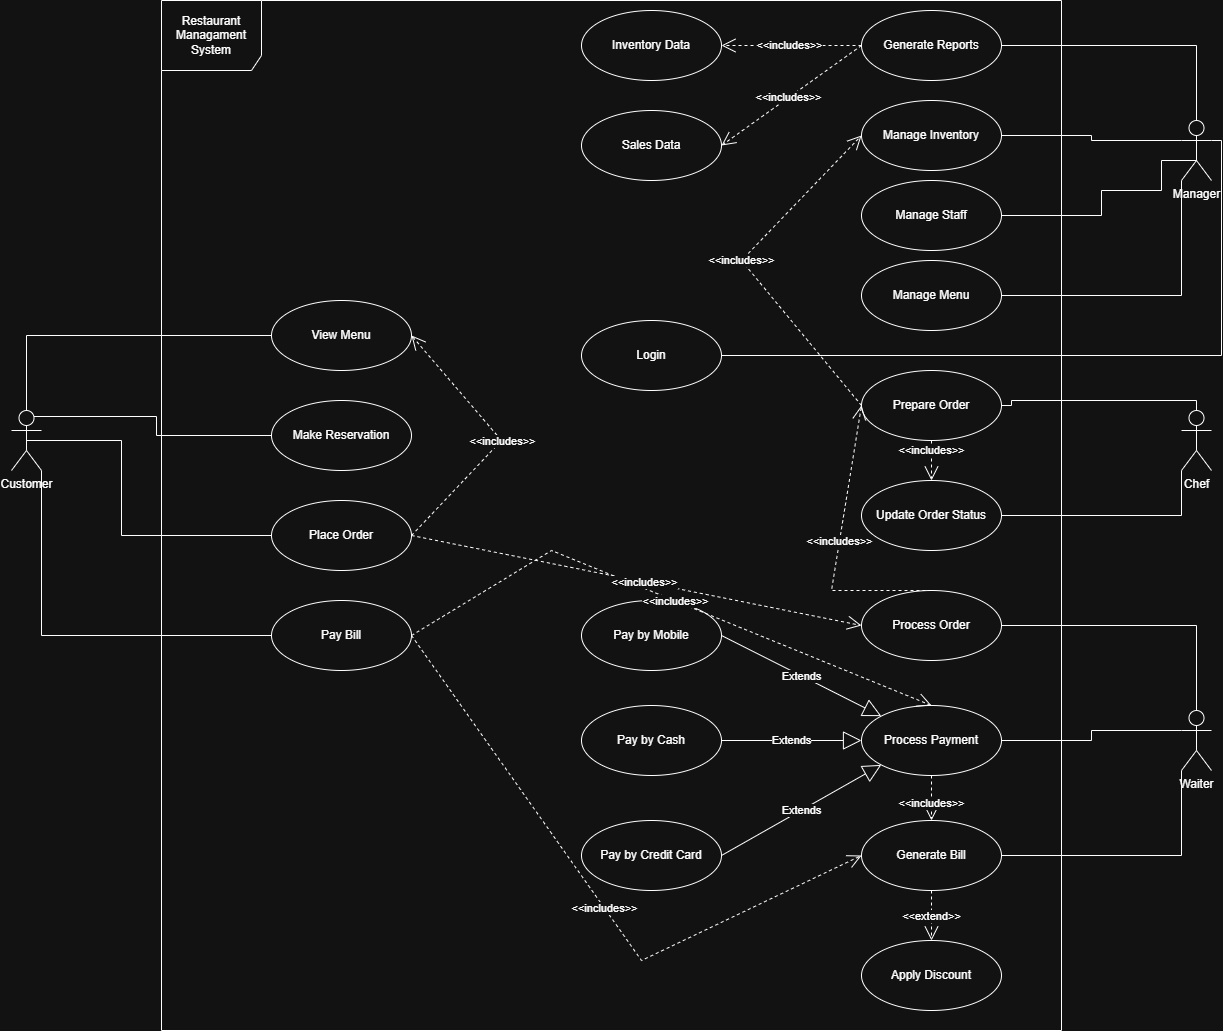

The diagram above was exported from draw.io. Its source (the exported page's mxGraphModel, read from the mxfile embedded in the PNG):
<mxGraphModel dx="2562" dy="1054" grid="1" gridSize="10" guides="1" tooltips="1" connect="1" arrows="1" fold="1" page="1" pageScale="1" pageWidth="1654" pageHeight="1169" math="0" shadow="0">
  <root>
    <mxCell id="0" />
    <mxCell id="1" parent="0" />
    <mxCell id="5Efact_sCxgmo1l77knO-1" parent="1" style="shape=umlFrame;whiteSpace=wrap;html=1;pointerEvents=0;width=100;height=70;" value="Restaurant Managament System" vertex="1">
      <mxGeometry height="1030" width="900" x="470" y="70" as="geometry" />
    </mxCell>
    <mxCell id="5Efact_sCxgmo1l77knO-3" parent="1" style="shape=umlActor;verticalLabelPosition=bottom;verticalAlign=top;html=1;" value="Customer" vertex="1">
      <mxGeometry height="60" width="30" x="320" y="480" as="geometry" />
    </mxCell>
    <mxCell id="5Efact_sCxgmo1l77knO-4" parent="1" style="shape=umlActor;verticalLabelPosition=bottom;verticalAlign=top;html=1;" value="Manager" vertex="1">
      <mxGeometry height="60" width="30" x="1490" y="190" as="geometry" />
    </mxCell>
    <mxCell id="5Efact_sCxgmo1l77knO-5" parent="1" style="shape=umlActor;verticalLabelPosition=bottom;verticalAlign=top;html=1;" value="Chef" vertex="1">
      <mxGeometry height="60" width="30" x="1490" y="480" as="geometry" />
    </mxCell>
    <mxCell id="5Efact_sCxgmo1l77knO-6" parent="1" style="shape=umlActor;verticalLabelPosition=bottom;verticalAlign=top;html=1;" value="Waiter" vertex="1">
      <mxGeometry height="60" width="30" x="1490" y="780" as="geometry" />
    </mxCell>
    <mxCell id="5Efact_sCxgmo1l77knO-7" parent="1" style="ellipse;whiteSpace=wrap;html=1;" value="View Menu" vertex="1">
      <mxGeometry height="70" width="140" x="580" y="370" as="geometry" />
    </mxCell>
    <mxCell id="5Efact_sCxgmo1l77knO-8" parent="1" style="ellipse;whiteSpace=wrap;html=1;" value="Make Reservation" vertex="1">
      <mxGeometry height="70" width="140" x="580" y="470" as="geometry" />
    </mxCell>
    <mxCell id="5Efact_sCxgmo1l77knO-9" parent="1" style="ellipse;whiteSpace=wrap;html=1;" value="Place Order" vertex="1">
      <mxGeometry height="70" width="140" x="580" y="570" as="geometry" />
    </mxCell>
    <mxCell id="5Efact_sCxgmo1l77knO-10" parent="1" style="ellipse;whiteSpace=wrap;html=1;" value="Pay Bill" vertex="1">
      <mxGeometry height="70" width="140" x="580" y="670" as="geometry" />
    </mxCell>
    <mxCell id="5Efact_sCxgmo1l77knO-11" parent="1" style="ellipse;whiteSpace=wrap;html=1;" value="Process Order" vertex="1">
      <mxGeometry height="70" width="140" x="1170" y="660" as="geometry" />
    </mxCell>
    <mxCell id="5Efact_sCxgmo1l77knO-12" parent="1" style="ellipse;whiteSpace=wrap;html=1;" value="Generate Bill" vertex="1">
      <mxGeometry height="70" width="140" x="1170" y="890" as="geometry" />
    </mxCell>
    <mxCell id="5Efact_sCxgmo1l77knO-13" parent="1" style="ellipse;whiteSpace=wrap;html=1;" value="Process Payment" vertex="1">
      <mxGeometry height="70" width="140" x="1170" y="775" as="geometry" />
    </mxCell>
    <mxCell id="5Efact_sCxgmo1l77knO-14" parent="1" style="ellipse;whiteSpace=wrap;html=1;movable=1;resizable=1;rotatable=1;deletable=1;editable=1;locked=0;connectable=1;" value="Prepare Order" vertex="1">
      <mxGeometry height="70" width="140" x="1170" y="440" as="geometry" />
    </mxCell>
    <mxCell id="5Efact_sCxgmo1l77knO-15" parent="1" style="ellipse;whiteSpace=wrap;html=1;" value="Update Order Status" vertex="1">
      <mxGeometry height="70" width="140" x="1170" y="550" as="geometry" />
    </mxCell>
    <mxCell id="5Efact_sCxgmo1l77knO-16" parent="1" style="ellipse;whiteSpace=wrap;html=1;movable=1;resizable=1;rotatable=1;deletable=1;editable=1;locked=0;connectable=1;" value="Manage Menu" vertex="1">
      <mxGeometry height="70" width="140" x="1170" y="330" as="geometry" />
    </mxCell>
    <mxCell id="5Efact_sCxgmo1l77knO-17" parent="1" style="ellipse;whiteSpace=wrap;html=1;movable=1;resizable=1;rotatable=1;deletable=1;editable=1;locked=0;connectable=1;" value="Manage Inventory" vertex="1">
      <mxGeometry height="70" width="140" x="1170" y="170" as="geometry" />
    </mxCell>
    <mxCell id="5Efact_sCxgmo1l77knO-18" parent="1" style="ellipse;whiteSpace=wrap;html=1;movable=1;resizable=1;rotatable=1;deletable=1;editable=1;locked=0;connectable=1;" value="Manage Staff" vertex="1">
      <mxGeometry height="70" width="140" x="1170" y="250" as="geometry" />
    </mxCell>
    <mxCell id="5Efact_sCxgmo1l77knO-19" parent="1" style="ellipse;whiteSpace=wrap;html=1;movable=1;resizable=1;rotatable=1;deletable=1;editable=1;locked=0;connectable=1;" value="Generate Reports" vertex="1">
      <mxGeometry height="70" width="140" x="1170" y="80" as="geometry" />
    </mxCell>
    <mxCell id="5Efact_sCxgmo1l77knO-20" parent="1" style="ellipse;whiteSpace=wrap;html=1;" value="Pay by Cash" vertex="1">
      <mxGeometry height="70" width="140" x="890" y="775" as="geometry" />
    </mxCell>
    <mxCell id="5Efact_sCxgmo1l77knO-21" parent="1" style="ellipse;whiteSpace=wrap;html=1;" value="Pay by Credit Card" vertex="1">
      <mxGeometry height="70" width="140" x="890" y="890" as="geometry" />
    </mxCell>
    <mxCell id="5Efact_sCxgmo1l77knO-22" parent="1" style="ellipse;whiteSpace=wrap;html=1;" value="Pay by Mobile" vertex="1">
      <mxGeometry height="70" width="140" x="890" y="670" as="geometry" />
    </mxCell>
    <mxCell id="5Efact_sCxgmo1l77knO-24" edge="1" parent="1" source="5Efact_sCxgmo1l77knO-3" style="endArrow=none;html=1;edgeStyle=orthogonalEdgeStyle;rounded=0;exitX=0.5;exitY=0;exitDx=0;exitDy=0;exitPerimeter=0;entryX=0;entryY=0.5;entryDx=0;entryDy=0;" target="5Efact_sCxgmo1l77knO-7" value="">
      <mxGeometry relative="1" as="geometry">
        <mxPoint x="370" y="540" as="sourcePoint" />
        <mxPoint x="530" y="540" as="targetPoint" />
      </mxGeometry>
    </mxCell>
    <mxCell id="5Efact_sCxgmo1l77knO-27" edge="1" parent="1" source="5Efact_sCxgmo1l77knO-3" style="endArrow=none;html=1;edgeStyle=orthogonalEdgeStyle;rounded=0;exitX=0.75;exitY=0.1;exitDx=0;exitDy=0;exitPerimeter=0;entryX=0;entryY=0.5;entryDx=0;entryDy=0;" target="5Efact_sCxgmo1l77knO-8" value="">
      <mxGeometry relative="1" as="geometry">
        <mxPoint x="390" y="655" as="sourcePoint" />
        <mxPoint x="640" y="570" as="targetPoint" />
      </mxGeometry>
    </mxCell>
    <mxCell id="5Efact_sCxgmo1l77knO-28" edge="1" parent="1" source="5Efact_sCxgmo1l77knO-3" style="endArrow=none;html=1;edgeStyle=orthogonalEdgeStyle;rounded=0;exitX=0.5;exitY=0.5;exitDx=0;exitDy=0;exitPerimeter=0;entryX=0;entryY=0.5;entryDx=0;entryDy=0;" target="5Efact_sCxgmo1l77knO-9" value="">
      <mxGeometry relative="1" as="geometry">
        <Array as="points">
          <mxPoint x="430" y="510" />
          <mxPoint x="430" y="605" />
        </Array>
        <mxPoint x="360" y="715" as="sourcePoint" />
        <mxPoint x="610" y="630" as="targetPoint" />
      </mxGeometry>
    </mxCell>
    <mxCell id="5Efact_sCxgmo1l77knO-29" edge="1" parent="1" source="5Efact_sCxgmo1l77knO-3" style="endArrow=none;html=1;edgeStyle=orthogonalEdgeStyle;rounded=0;exitX=1;exitY=1;exitDx=0;exitDy=0;exitPerimeter=0;entryX=0;entryY=0.5;entryDx=0;entryDy=0;" target="5Efact_sCxgmo1l77knO-10" value="">
      <mxGeometry relative="1" as="geometry">
        <mxPoint x="370" y="725" as="sourcePoint" />
        <mxPoint x="620" y="640" as="targetPoint" />
      </mxGeometry>
    </mxCell>
    <mxCell id="5Efact_sCxgmo1l77knO-30" edge="1" parent="1" source="5Efact_sCxgmo1l77knO-16" style="endArrow=none;html=1;edgeStyle=orthogonalEdgeStyle;rounded=0;exitX=1;exitY=0.5;exitDx=0;exitDy=0;entryX=0;entryY=1;entryDx=0;entryDy=0;entryPerimeter=0;" target="5Efact_sCxgmo1l77knO-4" value="">
      <mxGeometry relative="1" as="geometry">
        <mxPoint x="1370" y="435" as="sourcePoint" />
        <mxPoint x="1620" y="350" as="targetPoint" />
      </mxGeometry>
    </mxCell>
    <mxCell id="5Efact_sCxgmo1l77knO-31" edge="1" parent="1" source="5Efact_sCxgmo1l77knO-17" style="endArrow=none;html=1;edgeStyle=orthogonalEdgeStyle;rounded=0;exitX=1;exitY=0.5;exitDx=0;exitDy=0;entryX=0;entryY=0.3333333333333333;entryDx=0;entryDy=0;entryPerimeter=0;" target="5Efact_sCxgmo1l77knO-4" value="">
      <mxGeometry relative="1" as="geometry">
        <mxPoint x="1440" y="220" as="sourcePoint" />
        <mxPoint x="1625" y="245" as="targetPoint" />
      </mxGeometry>
    </mxCell>
    <mxCell id="5Efact_sCxgmo1l77knO-32" edge="1" parent="1" source="5Efact_sCxgmo1l77knO-18" style="endArrow=none;html=1;edgeStyle=orthogonalEdgeStyle;rounded=0;exitX=1;exitY=0.5;exitDx=0;exitDy=0;entryX=0.5;entryY=0.5;entryDx=0;entryDy=0;entryPerimeter=0;" target="5Efact_sCxgmo1l77knO-4" value="">
      <mxGeometry relative="1" as="geometry">
        <Array as="points">
          <mxPoint x="1410" y="285" />
          <mxPoint x="1410" y="260" />
          <mxPoint x="1470" y="260" />
          <mxPoint x="1470" y="230" />
          <mxPoint x="1505" y="230" />
        </Array>
        <mxPoint x="1490" y="290" as="sourcePoint" />
        <mxPoint x="1675" y="315" as="targetPoint" />
      </mxGeometry>
    </mxCell>
    <mxCell id="5Efact_sCxgmo1l77knO-33" edge="1" parent="1" source="5Efact_sCxgmo1l77knO-19" style="endArrow=none;html=1;edgeStyle=orthogonalEdgeStyle;rounded=0;exitX=1;exitY=0.5;exitDx=0;exitDy=0;entryX=0.5;entryY=0;entryDx=0;entryDy=0;entryPerimeter=0;" target="5Efact_sCxgmo1l77knO-4" value="">
      <mxGeometry relative="1" as="geometry">
        <mxPoint x="1470" y="330" as="sourcePoint" />
        <mxPoint x="1655" y="355" as="targetPoint" />
      </mxGeometry>
    </mxCell>
    <mxCell id="5Efact_sCxgmo1l77knO-35" edge="1" parent="1" source="5Efact_sCxgmo1l77knO-14" style="endArrow=none;html=1;edgeStyle=orthogonalEdgeStyle;rounded=0;exitX=1;exitY=0.5;exitDx=0;exitDy=0;entryX=0.5;entryY=0;entryDx=0;entryDy=0;entryPerimeter=0;" target="5Efact_sCxgmo1l77knO-5" value="">
      <mxGeometry relative="1" as="geometry">
        <Array as="points">
          <mxPoint x="1320" y="475" />
          <mxPoint x="1320" y="470" />
          <mxPoint x="1505" y="470" />
        </Array>
        <mxPoint x="1450" y="500" as="sourcePoint" />
        <mxPoint x="1635" y="525" as="targetPoint" />
      </mxGeometry>
    </mxCell>
    <mxCell id="5Efact_sCxgmo1l77knO-36" edge="1" parent="1" source="5Efact_sCxgmo1l77knO-15" style="endArrow=none;html=1;edgeStyle=orthogonalEdgeStyle;rounded=0;exitX=1;exitY=0.5;exitDx=0;exitDy=0;entryX=0;entryY=1;entryDx=0;entryDy=0;entryPerimeter=0;" target="5Efact_sCxgmo1l77knO-5" value="">
      <mxGeometry relative="1" as="geometry">
        <mxPoint x="1440" y="650" as="sourcePoint" />
        <mxPoint x="1625" y="675" as="targetPoint" />
      </mxGeometry>
    </mxCell>
    <mxCell id="5Efact_sCxgmo1l77knO-37" edge="1" parent="1" source="5Efact_sCxgmo1l77knO-13" style="endArrow=none;html=1;edgeStyle=orthogonalEdgeStyle;rounded=0;exitX=1;exitY=0.5;exitDx=0;exitDy=0;entryX=0;entryY=0.3333333333333333;entryDx=0;entryDy=0;entryPerimeter=0;" target="5Efact_sCxgmo1l77knO-6" value="">
      <mxGeometry relative="1" as="geometry">
        <mxPoint x="1430" y="760" as="sourcePoint" />
        <mxPoint x="1615" y="785" as="targetPoint" />
      </mxGeometry>
    </mxCell>
    <mxCell id="5Efact_sCxgmo1l77knO-38" edge="1" parent="1" source="5Efact_sCxgmo1l77knO-11" style="endArrow=none;html=1;edgeStyle=orthogonalEdgeStyle;rounded=0;exitX=1;exitY=0.5;exitDx=0;exitDy=0;entryX=0.5;entryY=0;entryDx=0;entryDy=0;entryPerimeter=0;" target="5Efact_sCxgmo1l77knO-6" value="">
      <mxGeometry relative="1" as="geometry">
        <mxPoint x="1450" y="900" as="sourcePoint" />
        <mxPoint x="1635" y="925" as="targetPoint" />
      </mxGeometry>
    </mxCell>
    <mxCell id="5Efact_sCxgmo1l77knO-39" edge="1" parent="1" source="5Efact_sCxgmo1l77knO-12" style="endArrow=none;html=1;edgeStyle=orthogonalEdgeStyle;rounded=0;exitX=1;exitY=0.5;exitDx=0;exitDy=0;entryX=0;entryY=1;entryDx=0;entryDy=0;entryPerimeter=0;" target="5Efact_sCxgmo1l77knO-6" value="">
      <mxGeometry relative="1" as="geometry">
        <mxPoint x="1510" y="1000" as="sourcePoint" />
        <mxPoint x="1695" y="1025" as="targetPoint" />
      </mxGeometry>
    </mxCell>
    <mxCell id="5Efact_sCxgmo1l77knO-40" edge="1" parent="1" source="5Efact_sCxgmo1l77knO-22" style="endArrow=block;endSize=16;endFill=0;html=1;rounded=0;entryX=0;entryY=0;entryDx=0;entryDy=0;exitX=1;exitY=0.5;exitDx=0;exitDy=0;" target="5Efact_sCxgmo1l77knO-13" value="Extends">
      <mxGeometry relative="1" width="160" as="geometry">
        <mxPoint x="470" y="925" as="sourcePoint" />
        <mxPoint x="630" y="925" as="targetPoint" />
      </mxGeometry>
    </mxCell>
    <mxCell id="5Efact_sCxgmo1l77knO-42" edge="1" parent="1" source="5Efact_sCxgmo1l77knO-21" style="endArrow=block;endSize=16;endFill=0;html=1;rounded=0;exitX=1;exitY=0.5;exitDx=0;exitDy=0;entryX=0;entryY=1;entryDx=0;entryDy=0;" target="5Efact_sCxgmo1l77knO-13" value="Extends">
      <mxGeometry relative="1" width="160" as="geometry">
        <mxPoint x="1231" y="900" as="sourcePoint" />
        <mxPoint x="1070" y="825" as="targetPoint" />
      </mxGeometry>
    </mxCell>
    <mxCell id="5Efact_sCxgmo1l77knO-43" edge="1" parent="1" source="5Efact_sCxgmo1l77knO-20" style="endArrow=block;endSize=16;endFill=0;html=1;rounded=0;exitX=1;exitY=0.5;exitDx=0;exitDy=0;entryX=0;entryY=0.5;entryDx=0;entryDy=0;" target="5Efact_sCxgmo1l77knO-13" value="Extends">
      <mxGeometry relative="1" width="160" as="geometry">
        <mxPoint x="1021" y="1120" as="sourcePoint" />
        <mxPoint x="860" y="1045" as="targetPoint" />
      </mxGeometry>
    </mxCell>
    <mxCell id="5Efact_sCxgmo1l77knO-44" edge="1" parent="1" source="5Efact_sCxgmo1l77knO-9" style="endArrow=open;endSize=12;dashed=1;html=1;rounded=0;exitX=1;exitY=0.5;exitDx=0;exitDy=0;entryX=1;entryY=0.5;entryDx=0;entryDy=0;" target="5Efact_sCxgmo1l77knO-7" value="&amp;lt;&amp;lt;includes&amp;gt;&amp;gt;">
      <mxGeometry relative="1" width="160" x="-0.0276" as="geometry">
        <mxPoint as="offset" />
        <Array as="points">
          <mxPoint x="810" y="510" />
        </Array>
        <mxPoint x="910" y="680" as="sourcePoint" />
        <mxPoint x="1070" y="680" as="targetPoint" />
      </mxGeometry>
    </mxCell>
    <mxCell id="5Efact_sCxgmo1l77knO-45" edge="1" parent="1" source="5Efact_sCxgmo1l77knO-13" style="endArrow=open;endSize=12;dashed=1;html=1;rounded=0;exitX=0.5;exitY=1;exitDx=0;exitDy=0;" value="&amp;lt;&amp;lt;includes&amp;gt;&amp;gt;">
      <mxGeometry relative="1" width="160" x="0.2358" as="geometry">
        <mxPoint as="offset" />
        <Array as="points" />
        <mxPoint x="610" y="780" as="sourcePoint" />
        <mxPoint x="1240" y="890" as="targetPoint" />
      </mxGeometry>
    </mxCell>
    <mxCell id="5Efact_sCxgmo1l77knO-46" edge="1" parent="1" source="5Efact_sCxgmo1l77knO-14" style="endArrow=open;endSize=12;dashed=1;html=1;rounded=0;exitX=0;exitY=0.5;exitDx=0;exitDy=0;entryX=0;entryY=0.5;entryDx=0;entryDy=0;" target="5Efact_sCxgmo1l77knO-17" value="&amp;lt;&amp;lt;includes&amp;gt;&amp;gt;">
      <mxGeometry relative="1" width="160" x="0.0413" as="geometry">
        <mxPoint as="offset" />
        <Array as="points">
          <mxPoint x="1050" y="330" />
        </Array>
        <mxPoint x="1000" y="460" as="sourcePoint" />
        <mxPoint x="1160" y="460" as="targetPoint" />
      </mxGeometry>
    </mxCell>
    <mxCell id="5Efact_sCxgmo1l77knO-48" parent="1" style="ellipse;whiteSpace=wrap;html=1;" value="Apply Discount" vertex="1">
      <mxGeometry height="70" width="140" x="1170" y="1010" as="geometry" />
    </mxCell>
    <mxCell id="5Efact_sCxgmo1l77knO-49" edge="1" parent="1" source="5Efact_sCxgmo1l77knO-12" style="endArrow=open;endSize=12;dashed=1;html=1;rounded=0;exitX=0.5;exitY=1;exitDx=0;exitDy=0;entryX=0.5;entryY=0;entryDx=0;entryDy=0;" target="5Efact_sCxgmo1l77knO-48" value="&amp;lt;&amp;lt;extend&amp;gt;&amp;gt;">
      <mxGeometry relative="1" width="160" as="geometry">
        <mxPoint x="740" y="970" as="sourcePoint" />
        <mxPoint x="900" y="970" as="targetPoint" />
      </mxGeometry>
    </mxCell>
    <mxCell id="5Efact_sCxgmo1l77knO-50" edge="1" parent="1" source="5Efact_sCxgmo1l77knO-10" style="endArrow=open;endSize=12;dashed=1;html=1;rounded=0;exitX=1;exitY=0.5;exitDx=0;exitDy=0;entryX=0;entryY=0.5;entryDx=0;entryDy=0;" target="5Efact_sCxgmo1l77knO-12" value="&amp;lt;&amp;lt;includes&amp;gt;&amp;gt;">
      <mxGeometry relative="1" width="160" x="0.0413" as="geometry">
        <mxPoint as="offset" />
        <Array as="points">
          <mxPoint x="950" y="1030" />
        </Array>
        <mxPoint x="790" y="790" as="sourcePoint" />
        <mxPoint x="790" y="520" as="targetPoint" />
      </mxGeometry>
    </mxCell>
    <mxCell id="5Efact_sCxgmo1l77knO-51" edge="1" parent="1" source="5Efact_sCxgmo1l77knO-10" style="endArrow=open;endSize=12;dashed=1;html=1;rounded=0;exitX=1;exitY=0.5;exitDx=0;exitDy=0;entryX=0.5;entryY=0;entryDx=0;entryDy=0;" target="5Efact_sCxgmo1l77knO-13" value="&amp;lt;&amp;lt;includes&amp;gt;&amp;gt;">
      <mxGeometry relative="1" width="160" x="0.0413" as="geometry">
        <mxPoint as="offset" />
        <Array as="points">
          <mxPoint x="860" y="620" />
        </Array>
        <mxPoint x="630" y="800" as="sourcePoint" />
        <mxPoint x="630" y="530" as="targetPoint" />
      </mxGeometry>
    </mxCell>
    <mxCell id="5Efact_sCxgmo1l77knO-53" edge="1" parent="1" source="5Efact_sCxgmo1l77knO-11" style="endArrow=open;endSize=12;dashed=1;html=1;rounded=0;exitX=0.5;exitY=0;exitDx=0;exitDy=0;entryX=0;entryY=0.5;entryDx=0;entryDy=0;" target="5Efact_sCxgmo1l77knO-14" value="&amp;lt;&amp;lt;includes&amp;gt;&amp;gt;">
      <mxGeometry relative="1" width="160" x="0.0413" as="geometry">
        <mxPoint as="offset" />
        <Array as="points">
          <mxPoint x="1140" y="660" />
        </Array>
        <mxPoint x="1050" y="740" as="sourcePoint" />
        <mxPoint x="1050" y="470" as="targetPoint" />
      </mxGeometry>
    </mxCell>
    <mxCell id="5Efact_sCxgmo1l77knO-54" edge="1" parent="1" source="5Efact_sCxgmo1l77knO-14" style="endArrow=open;endSize=12;dashed=1;html=1;rounded=0;exitX=0.5;exitY=1;exitDx=0;exitDy=0;entryX=0.5;entryY=0;entryDx=0;entryDy=0;" target="5Efact_sCxgmo1l77knO-15" value="&amp;lt;&amp;lt;includes&amp;gt;&amp;gt;">
      <mxGeometry relative="1" width="160" x="-0.5" as="geometry">
        <mxPoint as="offset" />
        <Array as="points" />
        <mxPoint x="1330" y="910" as="sourcePoint" />
        <mxPoint x="1330" y="640" as="targetPoint" />
      </mxGeometry>
    </mxCell>
    <mxCell id="5Efact_sCxgmo1l77knO-56" edge="1" parent="1" source="5Efact_sCxgmo1l77knO-9" style="endArrow=open;endSize=12;dashed=1;html=1;rounded=0;exitX=1;exitY=0.5;exitDx=0;exitDy=0;entryX=0;entryY=0.5;entryDx=0;entryDy=0;" target="5Efact_sCxgmo1l77knO-11" value="&amp;lt;&amp;lt;includes&amp;gt;&amp;gt;">
      <mxGeometry relative="1" width="160" x="0.0413" as="geometry">
        <mxPoint as="offset" />
        <Array as="points" />
        <mxPoint x="830" y="700" as="sourcePoint" />
        <mxPoint x="830" y="430" as="targetPoint" />
      </mxGeometry>
    </mxCell>
    <mxCell id="5Efact_sCxgmo1l77knO-57" parent="1" style="ellipse;whiteSpace=wrap;html=1;" value="Inventory Data" vertex="1">
      <mxGeometry height="70" width="140" x="890" y="80" as="geometry" />
    </mxCell>
    <mxCell id="5Efact_sCxgmo1l77knO-58" parent="1" style="ellipse;whiteSpace=wrap;html=1;" value="Sales Data" vertex="1">
      <mxGeometry height="70" width="140" x="890" y="180" as="geometry" />
    </mxCell>
    <mxCell id="5Efact_sCxgmo1l77knO-59" edge="1" parent="1" source="5Efact_sCxgmo1l77knO-19" style="endArrow=open;endSize=12;dashed=1;html=1;rounded=0;exitX=0;exitY=0.5;exitDx=0;exitDy=0;entryX=1;entryY=0.5;entryDx=0;entryDy=0;" target="5Efact_sCxgmo1l77knO-57" value="&amp;lt;&amp;lt;includes&amp;gt;&amp;gt;">
      <mxGeometry relative="1" width="160" x="0.0413" as="geometry">
        <mxPoint as="offset" />
        <Array as="points" />
        <mxPoint x="1050" y="430" as="sourcePoint" />
        <mxPoint x="1050" y="160" as="targetPoint" />
      </mxGeometry>
    </mxCell>
    <mxCell id="5Efact_sCxgmo1l77knO-60" edge="1" parent="1" source="5Efact_sCxgmo1l77knO-19" style="endArrow=open;endSize=12;dashed=1;html=1;rounded=0;exitX=0;exitY=0.5;exitDx=0;exitDy=0;entryX=1;entryY=0.5;entryDx=0;entryDy=0;" target="5Efact_sCxgmo1l77knO-58" value="&amp;lt;&amp;lt;includes&amp;gt;&amp;gt;">
      <mxGeometry relative="1" width="160" x="0.0413" as="geometry">
        <mxPoint as="offset" />
        <Array as="points" />
        <mxPoint x="1070" y="440" as="sourcePoint" />
        <mxPoint x="1070" y="170" as="targetPoint" />
      </mxGeometry>
    </mxCell>
    <mxCell id="5Efact_sCxgmo1l77knO-63" parent="1" style="ellipse;whiteSpace=wrap;html=1;" value="Login" vertex="1">
      <mxGeometry height="70" width="140" x="890" y="390" as="geometry" />
    </mxCell>
    <mxCell id="5Efact_sCxgmo1l77knO-65" edge="1" parent="1" source="5Efact_sCxgmo1l77knO-63" style="endArrow=none;html=1;edgeStyle=orthogonalEdgeStyle;rounded=0;exitX=1;exitY=0.5;exitDx=0;exitDy=0;entryX=1;entryY=0.3333333333333333;entryDx=0;entryDy=0;entryPerimeter=0;" target="5Efact_sCxgmo1l77knO-4" value="">
      <mxGeometry relative="1" as="geometry">
        <mxPoint x="1520" y="400" as="sourcePoint" />
        <mxPoint x="1800" y="400" as="targetPoint" />
      </mxGeometry>
    </mxCell>
  </root>
</mxGraphModel>